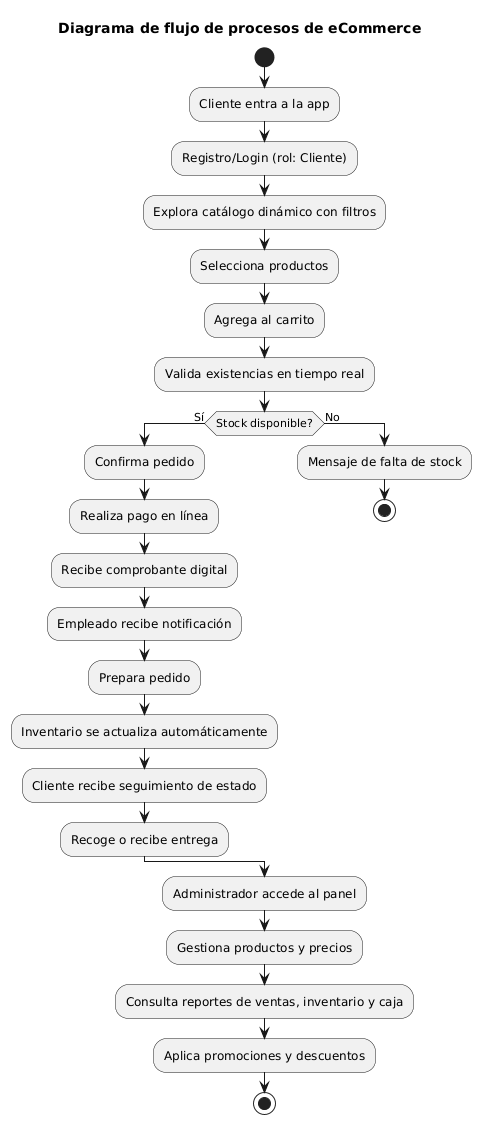

The diagram above was rendered by PlantUML. Its source (embedded in the PNG):
@startuml
title Diagrama de flujo de procesos de eCommerce

start

:Cliente entra a la app;
:Registro/Login (rol: Cliente);
:Explora catálogo dinámico con filtros;
:Selecciona productos;
:Agrega al carrito;
:Valida existencias en tiempo real;

if (Stock disponible?) then (Sí)
  :Confirma pedido;
  :Realiza pago en línea;
  :Recibe comprobante digital;
  :Empleado recibe notificación;
  :Prepara pedido;
  :Inventario se actualiza automáticamente;
  :Cliente recibe seguimiento de estado;
  :Recoge o recibe entrega;
else (No)
  :Mensaje de falta de stock;
  stop
endif

:Administrador accede al panel;
:Gestiona productos y precios;
:Consulta reportes de ventas, inventario y caja;
:Aplica promociones y descuentos;

stop
@enduml